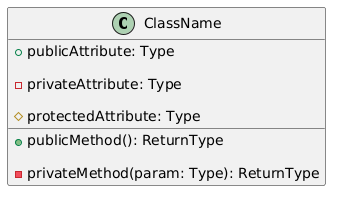

The diagram above was rendered by PlantUML. Its source (embedded in the PNG):
@startuml
class ClassName {

  + publicAttribute: Type

  - privateAttribute: Type

  # protectedAttribute: Type

   

  + publicMethod(): ReturnType

  - privateMethod(param: Type): ReturnType

}
@enduml